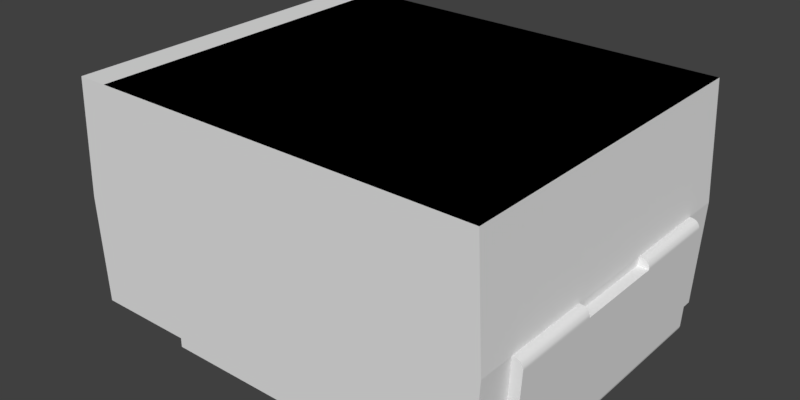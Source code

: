 # Source: CapTantalumB.blend  (saved by Blender 2.90.8; exported with 4.5.12 LTS)
import bpy
from mathutils import Matrix  # noqa: F401  (used for matrix-valued properties, if any)

bpy.ops.wm.read_factory_settings(use_empty=True)
scene = bpy.context.scene
scene.name = 'Scene'

# ---- collections
col_collection_1 = bpy.data.collections.new('Collection 1'); scene.collection.children.link(col_collection_1)

# ---- materials (node trees are filled in below, after node groups)
mat_orange_plastic = bpy.data.materials.new('Orange Plastic')
mat_metal = bpy.data.materials.new('Metal')
mat_yellow_plastic = bpy.data.materials.new('Yellow Plastic')
mat_logo = bpy.data.materials.new('LOGO')
mat_logo.roughness = 0.25

# ---- node groups
ng_plastic = bpy.data.node_groups.new('Plastic', 'ShaderNodeTree')
_N = ng_plastic.nodes; _L = ng_plastic.links

# ---- material node trees
mat_logo.use_nodes = True; mat_logo.node_tree.nodes.clear()
_N = mat_logo.node_tree.nodes; _L = mat_logo.node_tree.links
n0 = _N.new('ShaderNodeOutputMaterial'); n0.name = 'Material Output'; n0.location = (300, 300)
n1 = _N.new('ShaderNodeGroup'); n1.name = 'Group'; n1.location = (40, 300)
n1.node_tree = ng_plastic
n2 = _N.new('ShaderNodeTexImage'); n2.name = 'LOGO'; n2.location = (-380, 360)
n2.label = 'LOGO'
_L.new(n1.outputs[0], n0.inputs[0])
_L.new(n1.outputs[1], n0.inputs[2])
_L.new(n2.outputs[0], n1.inputs[0])
n0.is_active_output = True

# ---- world
world_world = bpy.data.worlds.new('World'); scene.world = world_world
world_world.color = (0.05088, 0.05088, 0.05088)
world_world.use_sun_shadow = False
world_world.sun_shadow_jitter_overblur = 0.0
world_world.cycles.sampling_method = 'MANUAL'

# ---- meshes
me_component = bpy.data.meshes.new('Component')
me_component.from_pydata([(-1.75, 1.1, 0.96), (-1.766, 1.1, 0.96), (-1.75, 0.65, 0.96), (-1.766, 0.65, 0.96), (-1.766, -1.1, 0.96), (-1.75, -1.1, 0.96), (-1.766, -0.65, 0.96), (-1.75, -0.65, 0.96), (-1.777, 1.1, 0.9591), (-1.777, 0.65, 0.9591), (-1.787, 1.1, 0.9566), (-1.787, 0.65, 0.9566), (-1.797, 1.1, 0.9524), (-1.797, 0.65, 0.9524), (-1.806, 1.1, 0.9468), (-1.806, 0.65, 0.9468), (-1.814, 1.1, 0.9397), (-1.814, 0.65, 0.9397), (-1.82, 1.1, 0.9315), (-1.82, 0.65, 0.9315), (-1.825, 1.1, 0.9224), (-1.825, 0.65, 0.9224), (-1.829, 1.1, 0.9125), (-1.829, 0.65, 0.9125), (-1.831, 1.1, 0.9021), (-1.831, 0.65, 0.9021), (-1.831, 1.1, 0.8916), (-1.831, 0.65, 0.8916), (-1.777, -0.65, 0.9591), (-1.777, -1.1, 0.9591), (-1.787, -0.65, 0.9566), (-1.787, -1.1, 0.9566), (-1.797, -0.65, 0.9524), (-1.797, -1.1, 0.9524), (-1.806, -0.65, 0.9468), (-1.806, -1.1, 0.9468), (-1.814, -0.65, 0.9397), (-1.814, -1.1, 0.9397), (-1.82, -0.65, 0.9315), (-1.82, -1.1, 0.9315), (-1.825, -0.65, 0.9224), (-1.825, -1.1, 0.9224), (-1.829, -0.65, 0.9125), (-1.829, -1.1, 0.9125), (-1.831, -0.65, 0.9021), (-1.831, -1.1, 0.9021), (-1.831, -0.65, 0.8916), (-1.831, -1.1, 0.8916), (-1.803, 0.65, 0.3564), (-1.788, 1.1, 0.06158), (-1.803, -0.65, 0.3564), (-1.788, -1.1, 0.06158), (-1.718, -0.65, 0.3608), (-1.704, -1.1, 0.085), (-1.718, 0.65, 0.3608), (-1.704, 1.1, 0.085), (-1.786, 1.1, 0.05073), (-1.786, -1.1, 0.05073), (-1.783, 1.1, 0.04029), (-1.783, -1.1, 0.04029), (-1.778, 1.1, 0.03055), (-1.778, -1.1, 0.03055), (-1.771, 1.1, 0.02178), (-1.771, -1.1, 0.02178), (-1.763, 1.1, 0.01424), (-1.763, -1.1, 0.01424), (-1.754, 1.1, 0.008147), (-1.754, -1.1, 0.008147), (-1.744, 1.1, 0.003664), (-1.744, -1.1, 0.003664), (-1.734, 1.1, 0.0009226), (-1.734, -1.1, 0.0009226), (-1.723, 1.1, 5.96e-08), (-1.723, -1.1, -5.96e-08), (-1.005, -1.1, -5.96e-08), (-1.005, 1.1, 5.96e-08), (-0.9948, 1.1, 0.0008003), (-0.9948, -1.1, 0.0008003), (-0.9849, 1.1, 0.003181), (-0.9849, -1.1, 0.003181), (-0.9755, 1.1, 0.007085), (-0.9755, -1.1, 0.007085), (-0.9668, 1.1, 0.01241), (-0.9668, -1.1, 0.01241), (-0.959, 1.1, 0.01904), (-0.959, -1.1, 0.01904), (-0.9524, 1.1, 0.02679), (-0.9524, -1.1, 0.02679), (-0.9471, 1.1, 0.03549), (-0.9471, -1.1, 0.03549), (-0.9432, 1.1, 0.04491), (-0.9432, -1.1, 0.04491), (-0.9408, 1.1, 0.05483), (-0.9408, -1.1, 0.05483), (-0.94, 1.1, 0.065), (-0.94, -1.1, 0.065), (-0.94, -1.1, 0.085), (-0.94, 1.1, 0.085), (1.7, -1.4, 1.91), (1.7, 1.4, 1.91), (-1.45, -1.4, 1.91), (-1.45, 1.4, 1.91), (-1.704, 1.4, 0.085), (-1.704, -1.4, 0.085), (-1.75, 1.4, 0.96), (-1.75, -1.4, 0.96), (0.9, -1.4, 0.01), (-0.9, -1.4, 0.01), (0.9, 1.4, 0.01), (-0.9, 1.4, 0.01), (1.75, -1.4, 0.96), (1.704, -1.4, 0.085), (1.75, 1.4, 0.96), (1.704, 1.4, 0.085), (-1.7, -1.4, 1.91), (-1.7, 1.4, 1.91), (-0.9, -1.4, 0.085), (0.9, -1.4, 0.085), (0.9, 1.4, 0.085), (-0.9, 1.4, 0.085), (1.75, -1.1, 0.96), (1.766, -1.1, 0.96), (1.75, -0.375, 0.96), (1.766, -0.375, 0.96), (1.766, 1.1, 0.96), (1.75, 1.1, 0.96), (1.766, 0.375, 0.96), (1.75, 0.375, 0.96), (1.831, -1.1, 0.8916), (1.831, -0.375, 0.8916), (1.831, -0.375, 0.9021), (1.831, -1.1, 0.9021), (1.829, -0.375, 0.9125), (1.829, -1.1, 0.9125), (1.825, -0.375, 0.9224), (1.825, -1.1, 0.9224), (1.82, -0.375, 0.9315), (1.82, -1.1, 0.9315), (1.814, -0.375, 0.9397), (1.814, -1.1, 0.9397), (1.806, -0.375, 0.9468), (1.806, -1.1, 0.9468), (1.797, -0.375, 0.9524), (1.797, -1.1, 0.9524), (1.787, -0.375, 0.9566), (1.787, -1.1, 0.9566), (1.777, -0.375, 0.9591), (1.777, -1.1, 0.9591), (1.831, 0.375, 0.8916), (1.831, 1.1, 0.8916), (1.831, 1.1, 0.9021), (1.831, 0.375, 0.9021), (1.829, 1.1, 0.9125), (1.829, 0.375, 0.9125), (1.825, 1.1, 0.9224), (1.825, 0.375, 0.9224), (1.82, 1.1, 0.9315), (1.82, 0.375, 0.9315), (1.814, 1.1, 0.9397), (1.814, 0.375, 0.9397), (1.806, 1.1, 0.9468), (1.806, 0.375, 0.9468), (1.797, 1.1, 0.9524), (1.797, 0.375, 0.9524), (1.787, 1.1, 0.9566), (1.787, 0.375, 0.9566), (1.777, 1.1, 0.9591), (1.777, 0.375, 0.9591), (1.831, -0.375, 0.8881), (1.788, -1.1, 0.06158), (1.831, 0.375, 0.8881), (1.788, 1.1, 0.06158), (1.746, 0.375, 0.8926), (1.704, 1.1, 0.085), (1.746, -0.375, 0.8926), (1.704, -1.1, 0.085), (1.723, -1.1, -5.96e-08), (1.723, 1.1, 5.96e-08), (1.734, 1.1, 0.0009226), (1.734, -1.1, 0.0009226), (1.744, 1.1, 0.003664), (1.744, -1.1, 0.003664), (1.754, 1.1, 0.008147), (1.754, -1.1, 0.008147), (1.763, 1.1, 0.01424), (1.763, -1.1, 0.01424), (1.771, 1.1, 0.02178), (1.771, -1.1, 0.02178), (1.778, 1.1, 0.03055), (1.778, -1.1, 0.03055), (1.783, 1.1, 0.04029), (1.783, -1.1, 0.04029), (1.786, 1.1, 0.05073), (1.786, -1.1, 0.05073), (1.005, -1.1, -5.96e-08), (1.005, 1.1, 5.96e-08), (0.94, -1.1, 0.065), (0.94, 1.1, 0.065), (0.9408, 1.1, 0.05483), (0.9408, -1.1, 0.05483), (0.9432, 1.1, 0.04491), (0.9432, -1.1, 0.04491), (0.9471, 1.1, 0.03549), (0.9471, -1.1, 0.03549), (0.9524, 1.1, 0.02679), (0.9524, -1.1, 0.02679), (0.959, 1.1, 0.01904), (0.959, -1.1, 0.01904), (0.9668, 1.1, 0.01241), (0.9668, -1.1, 0.01241), (0.9755, 1.1, 0.007085), (0.9755, -1.1, 0.007085), (0.9849, 1.1, 0.003181), (0.9849, -1.1, 0.003181), (0.9948, 1.1, 0.0008003), (0.9948, -1.1, 0.0008003), (0.94, -1.1, 0.085), (0.94, 1.1, 0.085)], [], [(62, 63, 61, 60), (16, 17, 15, 14), (180, 181, 179, 178), (150, 151, 148, 149), (32, 33, 31, 30), (156, 157, 155, 154), (118, 113, 111, 117), (168, 170, 172, 174), (125, 127, 126, 124), (111, 113, 112, 110), (152, 153, 151, 150), (46, 47, 45, 44), (48, 50, 52, 54), (99, 101, 100, 98), (202, 203, 201, 200), (208, 209, 207, 206), (214, 215, 213, 212), (164, 165, 163, 162), (108, 118, 117, 106), (114, 115, 104, 105), (88, 89, 87, 86), (130, 131, 128, 129), (54, 2, 27, 48), (48, 49, 50), (50, 49, 51), (26, 49, 48, 27), (51, 47, 46, 50), (52, 53, 54), (54, 53, 55), (5, 53, 52, 7), (171, 169, 193, 192), (192, 193, 191, 190), (190, 191, 189, 188), (182, 183, 181, 180), (186, 187, 185, 184), (142, 143, 141, 140), (194, 195, 177, 176), (5, 7, 6, 4), (178, 179, 176, 177), (95, 94, 97, 96), (195, 194, 215, 214), (14, 15, 13, 12), (212, 213, 211, 210), (210, 211, 209, 208), (188, 189, 187, 186), (206, 207, 205, 204), (204, 205, 203, 202), (34, 35, 33, 32), (200, 201, 199, 198), (198, 199, 196, 197), (124, 126, 167, 166), (18, 19, 17, 16), (173, 177, 197, 217), (53, 5, 4), (69, 71, 53), (53, 71, 73), (39, 41, 4), (4, 41, 43), (43, 45, 4), (4, 45, 47), (4, 47, 53), (53, 47, 51), (53, 51, 57), (57, 59, 53), (53, 59, 61), (53, 61, 63), (63, 65, 53), (53, 65, 67), (53, 67, 69), (73, 74, 95), (95, 74, 77), (95, 77, 79), (79, 81, 95), (95, 81, 83), (95, 83, 85), (85, 87, 95), (95, 87, 89), (95, 89, 93), (93, 89, 91), (33, 4, 31), (31, 4, 29), (33, 35, 4), (4, 35, 37), (4, 37, 39), (53, 73, 95, 96), (60, 58, 55), (97, 94, 55), (55, 94, 75), (55, 75, 72), (26, 1, 49), (49, 55, 56), (56, 55, 58), (26, 24, 1), (1, 24, 22), (1, 22, 20), (72, 70, 55), (55, 70, 68), (55, 68, 66), (20, 18, 1), (1, 18, 16), (1, 16, 14), (14, 12, 1), (1, 12, 10), (1, 10, 8), (86, 94, 88), (88, 94, 92), (88, 92, 90), (86, 84, 94), (94, 84, 82), (94, 82, 80), (66, 64, 55), (55, 64, 62), (55, 62, 60), (80, 78, 94), (94, 78, 76), (94, 76, 75), (50, 46, 7, 52), (27, 2, 3), (19, 21, 3), (21, 23, 3), (3, 23, 25), (3, 25, 27), (13, 3, 11), (11, 3, 9), (13, 15, 3), (3, 15, 17), (3, 17, 19), (7, 46, 6), (42, 40, 28), (6, 46, 28), (28, 46, 44), (28, 44, 42), (36, 34, 32), (40, 38, 28), (28, 38, 36), (28, 36, 30), (30, 36, 32), (160, 161, 159, 158), (119, 109, 107, 116), (136, 137, 135, 134), (166, 167, 165, 164), (103, 105, 104, 102), (90, 91, 89, 88), (102, 119, 116, 103), (98, 100, 105), (100, 114, 105), (30, 31, 29, 28), (111, 110, 117), (117, 110, 98), (117, 98, 116), (116, 98, 105), (116, 105, 103), (112, 113, 118), (38, 39, 37, 36), (118, 119, 101), (118, 101, 112), (112, 101, 99), (115, 101, 104), (104, 101, 119), (104, 119, 102), (22, 23, 21, 20), (40, 41, 39, 38), (109, 119, 118, 108), (28, 29, 4, 6), (110, 112, 99, 98), (8, 9, 3, 1), (1, 3, 2, 0), (84, 85, 83, 82), (94, 95, 93, 92), (64, 65, 63, 62), (60, 61, 59, 58), (10, 11, 9, 8), (86, 87, 85, 84), (26, 27, 25, 24), (82, 83, 81, 80), (80, 81, 79, 78), (123, 121, 147, 146), (76, 77, 74, 75), (140, 141, 139, 138), (175, 169, 121, 120), (36, 37, 35, 34), (158, 159, 157, 156), (73, 72, 75, 74), (78, 79, 77, 76), (70, 71, 69, 68), (107, 109, 108, 106), (96, 97, 55, 53), (12, 13, 11, 10), (129, 128, 168), (168, 128, 169), (168, 169, 170), (170, 169, 171), (170, 171, 148), (148, 171, 149), (127, 125, 172), (172, 125, 173), (172, 173, 174), (174, 173, 175), (174, 175, 122), (122, 175, 120), (146, 147, 145, 144), (121, 123, 122, 120), (216, 217, 197, 196), (66, 67, 65, 64), (184, 185, 183, 182), (42, 43, 41, 40), (44, 45, 43, 42), (138, 139, 137, 136), (92, 93, 91, 90), (162, 163, 161, 160), (56, 57, 51, 49), (134, 135, 133, 132), (101, 115, 114, 100), (58, 59, 57, 56), (132, 133, 131, 130), (154, 155, 153, 152), (144, 145, 143, 142), (72, 73, 71, 70), (106, 117, 116, 107), (24, 25, 23, 22), (68, 69, 67, 66), (20, 21, 19, 18), (49, 1, 0, 55), (189, 191, 175), (131, 133, 135), (216, 196, 175), (175, 196, 194), (175, 194, 176), (131, 135, 128), (128, 135, 137), (128, 137, 139), (139, 141, 128), (128, 141, 143), (128, 143, 145), (176, 179, 175), (175, 179, 181), (175, 181, 183), (191, 193, 175), (175, 193, 169), (121, 169, 128), (121, 128, 147), (147, 128, 145), (205, 196, 203), (203, 196, 199), (203, 199, 201), (205, 207, 196), (196, 207, 209), (196, 209, 211), (183, 185, 175), (175, 185, 187), (175, 187, 189), (211, 213, 196), (196, 213, 215), (196, 215, 194), (55, 0, 2, 54), (173, 125, 124), (180, 178, 173), (173, 178, 177), (164, 162, 149), (149, 162, 160), (149, 160, 158), (158, 156, 149), (149, 156, 154), (149, 154, 150), (150, 154, 152), (149, 171, 173), (173, 171, 192), (192, 190, 173), (173, 190, 188), (173, 188, 186), (186, 184, 173), (173, 184, 182), (173, 182, 180), (177, 195, 197), (197, 195, 214), (197, 214, 212), (212, 210, 197), (197, 210, 208), (197, 208, 206), (206, 204, 197), (197, 204, 202), (197, 202, 198), (198, 202, 200), (173, 124, 149), (149, 124, 166), (149, 166, 164), (129, 168, 174), (174, 122, 123), (136, 134, 174), (134, 132, 174), (174, 132, 130), (174, 130, 129), (123, 146, 174), (174, 146, 144), (174, 144, 142), (142, 140, 174), (174, 140, 138), (174, 138, 136), (126, 127, 172), (170, 148, 172), (172, 148, 151), (151, 153, 172), (172, 153, 155), (172, 155, 157), (157, 159, 172), (172, 159, 161), (172, 161, 163), (163, 165, 172), (172, 165, 167), (172, 167, 126), (175, 173, 217, 216)])
me_component.polygons.foreach_set('material_index', [1, 1, 1, 1, 1, 1, 2, 1, 1, 2, 1, 1, 1, 3, 1, 1, 1, 1, 2, 2, 1, 1, 1, 1, 1, 1, 1, 1, 1, 1, 1, 1, 1, 1, 1, 1, 1, 1, 1, 1, 1, 1, 1, 1, 1, 1, 1, 1, 1, 1, 1, 1, 1, 1, 1, 1, 1, 1, 1, 1, 1, 1, 1, 1, 1, 1, 1, 1, 1, 1, 1, 1, 1, 1, 1, 1, 1, 1, 1, 1, 1, 1, 1, 1, 1, 1, 1, 1, 1, 1, 1, 1, 1, 1, 1, 1, 1, 1, 1, 1, 1, 1, 1, 1, 1, 1, 1, 1, 1, 1, 1, 1, 1, 1, 1, 1, 1, 1, 1, 1, 1, 1, 1, 1, 1, 1, 1, 1, 1, 1, 1, 1, 1, 1, 1, 1, 1, 1, 2, 1, 1, 2, 1, 2, 2, 2, 1, 2, 2, 2, 2, 2, 2, 1, 2, 2, 2, 2, 2, 2, 1, 1, 2, 1, 2, 1, 1, 1, 1, 1, 1, 1, 1, 1, 1, 1, 1, 1, 1, 1, 1, 1, 1, 1, 1, 2, 1, 1, 1, 1, 1, 1, 1, 1, 1, 1, 1, 1, 1, 1, 1, 1, 1, 1, 1, 1, 1, 1, 1, 1, 1, 1, 0, 1, 1, 1, 1, 1, 2, 1, 1, 1, 1, 1, 1, 1, 1, 1, 1, 1, 1, 1, 1, 1, 1, 1, 1, 1, 1, 1, 1, 1, 1, 1, 1, 1, 1, 1, 1, 1, 1, 1, 1, 1, 1, 1, 1, 1, 1, 1, 1, 1, 1, 1, 1, 1, 1, 1, 1, 1, 1, 1, 1, 1, 1, 1, 1, 1, 1, 1, 1, 1, 1, 1, 1, 1, 1, 1, 1, 1, 1, 1, 1, 1, 1, 1, 1, 1, 1, 1, 1, 1, 1, 1, 1, 1, 1, 1, 1, 1, 1])
_uv = me_component.uv_layers.new(name='UVMap')
_uv.uv.foreach_set('vector', [0.0, 0.0, 0.0, 0.0, 0.0, 0.0, 0.0, 0.0, 0.0, 0.0, 0.0, 0.0, 0.0, 0.0, 0.0, 0.0, 0.0, 0.0, 0.0, 0.0, 0.0, 0.0, 0.0, 0.0, 0.0, 0.0, 0.0, 0.0, 0.0, 0.0, 0.0, 0.0, 0.0, 0.0, 0.0, 0.0, 0.0, 0.0, 0.0, 0.0, 0.0, 0.0, 0.0, 0.0, 0.0, 0.0, 0.0, 0.0, 0.0, 0.0, 0.0, 0.0, 0.0, 0.0, 0.0, 0.0, 0.0, 0.0, 0.0, 0.0, 0.0, 0.0, 0.0, 0.0, 0.0, 0.0, 0.0, 0.0, 0.0, 0.0, 0.0, 0.0, 0.0, 0.0, 0.0, 0.0, 0.0, 0.0, 0.0, 0.0, 0.0, 0.0, 0.0, 0.0, 0.0, 0.0, 0.0, 0.0, 0.0, 0.0, 0.0, 0.0, 0.0, 0.0, 0.0, 0.0, 0.0, 0.0, 0.0, 0.0, 0.0, 0.0, 0.0, 0.0, 1.0, 1.0, 0.0, 1.0, 0.0, 0.0, 1.0, 0.0, 0.0, 0.0, 0.0, 0.0, 0.0, 0.0, 0.0, 0.0, 0.0, 0.0, 0.0, 0.0, 0.0, 0.0, 0.0, 0.0, 0.0, 0.0, 0.0, 0.0, 0.0, 0.0, 0.0, 0.0, 0.0, 0.0, 0.0, 0.0, 0.0, 0.0, 0.0, 0.0, 0.0, 0.0, 0.0, 0.0, 0.0, 0.0, 0.0, 0.0, 0.0, 0.0, 0.0, 0.0, 0.0, 0.0, 0.0, 0.0, 0.0, 0.0, 0.0, 0.0, 0.0, 0.0, 0.0, 0.0, 0.0, 0.0, 0.0, 0.0, 0.0, 0.0, 0.0, 0.0, 0.0, 0.0, 0.0, 0.0, 0.0, 0.0, 0.0, 0.0, 0.0, 0.0, 0.0, 0.0, 0.0, 0.0, 0.0, 0.0, 0.0, 0.0, 0.0, 0.0, 0.0, 0.0, 0.0, 0.0, 0.0, 0.0, 0.0, 0.0, 0.0, 0.0, 0.0, 0.0, 0.0, 0.0, 0.0, 0.0, 0.0, 0.0, 0.0, 0.0, 0.0, 0.0, 0.0, 0.0, 0.0, 0.0, 0.0, 0.0, 0.0, 0.0, 0.0, 0.0, 0.0, 0.0, 0.0, 0.0, 0.0, 0.0, 0.0, 0.0, 0.0, 0.0, 0.0, 0.0, 0.0, 0.0, 0.0, 0.0, 0.0, 0.0, 0.0, 0.0, 0.0, 0.0, 0.0, 0.0, 0.0, 0.0, 0.0, 0.0, 0.0, 0.0, 0.0, 0.0, 0.0, 0.0, 0.0, 0.0, 0.0, 0.0, 0.0, 0.0, 0.0, 0.0, 0.0, 0.0, 0.0, 0.0, 0.0, 0.0, 0.0, 0.0, 0.0, 0.0, 0.0, 0.0, 0.0, 0.0, 0.0, 0.0, 0.0, 0.0, 0.0, 0.0, 0.0, 0.0, 0.0, 0.0, 0.0, 0.0, 0.0, 0.0, 0.0, 0.0, 0.0, 0.0, 0.0, 0.0, 0.0, 0.0, 0.0, 0.0, 0.0, 0.0, 0.0, 0.0, 0.0, 0.0, 0.0, 0.0, 0.0, 0.0, 0.0, 0.0, 0.0, 0.0, 0.0, 0.0, 0.0, 0.0, 0.0, 0.0, 0.0, 0.0, 0.0, 0.0, 0.0, 0.0, 0.0, 0.0, 0.0, 0.0, 0.0, 0.0, 0.0, 0.0, 0.0, 0.0, 0.0, 0.0, 0.0, 0.0, 0.0, 0.0, 0.0, 0.0, 0.0, 0.0, 0.0, 0.0, 0.0, 0.0, 0.0, 0.0, 0.0, 0.0, 0.0, 0.0, 0.0, 0.0, 0.0, 0.0, 0.0, 0.0, 0.0, 0.0, 0.0, 0.0, 0.0, 0.0, 0.0, 0.0, 0.0, 0.0, 0.0, 0.0, 0.0, 0.0, 0.0, 0.0, 0.0, 0.0, 0.0, 0.0, 0.0, 0.0, 0.0, 0.0, 0.0, 0.0, 0.0, 0.0, 0.0, 0.0, 0.0, 0.0, 0.0, 0.0, 0.0, 0.0, 0.0, 0.0, 0.0, 0.0, 0.0, 0.0, 0.0, 0.0, 0.0, 0.0, 0.0, 0.0, 0.0, 0.0, 0.0, 0.0, 0.0, 0.0, 0.0, 0.0, 0.0, 0.0, 0.0, 0.0, 0.0, 0.0, 0.0, 0.0, 0.0, 0.0, 0.0, 0.0, 0.0, 0.0, 0.0, 0.0, 0.0, 0.0, 0.0, 0.0, 0.0, 0.0, 0.0, 0.0, 0.0, 0.0, 0.0, 0.0, 0.0, 0.0, 0.0, 0.0, 0.0, 0.0, 0.0, 0.0, 0.0, 0.0, 0.0, 0.0, 0.0, 0.0, 0.0, 0.0, 0.0, 0.0, 0.0, 0.0, 0.0, 0.0, 0.0, 0.0, 0.0, 0.0, 0.0, 0.0, 0.0, 0.0, 0.0, 0.0, 0.0, 0.0, 0.0, 0.0, 0.0, 0.0, 0.0, 0.0, 0.0, 0.0, 0.0, 0.0, 0.0, 0.0, 0.0, 0.0, 0.0, 0.0, 0.0, 0.0, 0.0, 0.0, 0.0, 0.0, 0.0, 0.0, 0.0, 0.0, 0.0, 0.0, 0.0, 0.0, 0.0, 0.0, 0.0, 0.0, 0.0, 0.0, 0.0, 0.0, 0.0, 0.0, 0.0, 0.0, 0.0, 0.0, 0.0, 0.0, 0.0, 0.0, 0.0, 0.0, 0.0, 0.0, 0.0, 0.0, 0.0, 0.0, 0.0, 0.0, 0.0, 0.0, 0.0, 0.0, 0.0, 0.0, 0.0, 0.0, 0.0, 0.0, 0.0, 0.0, 0.0, 0.0, 0.0, 0.0, 0.0, 0.0, 0.0, 0.0, 0.0, 0.0, 0.0, 0.0, 0.0, 0.0, 0.0, 0.0, 0.0, 0.0, 0.0, 0.0, 0.0, 0.0, 0.0, 0.0, 0.0, 0.0, 0.0, 0.0, 0.0, 0.0, 0.0, 0.0, 0.0, 0.0, 0.0, 0.0, 0.0, 0.0, 0.0, 0.0, 0.0, 0.0, 0.0, 0.0, 0.0, 0.0, 0.0, 0.0, 0.0, 0.0, 0.0, 0.0, 0.0, 0.0, 0.0, 0.0, 0.0, 0.0, 0.0, 0.0, 0.0, 0.0, 0.0, 0.0, 0.0, 0.0, 0.0, 0.0, 0.0, 0.0, 0.0, 0.0, 0.0, 0.0, 0.0, 0.0, 0.0, 0.0, 0.0, 0.0, 0.0, 0.0, 0.0, 0.0, 0.0, 0.0, 0.0, 0.0, 0.0, 0.0, 0.0, 0.0, 0.0, 0.0, 0.0, 0.0, 0.0, 0.0, 0.0, 0.0, 0.0, 0.0, 0.0, 0.0, 0.0, 0.0, 0.0, 0.0, 0.0, 0.0, 0.0, 0.0, 0.0, 0.0, 0.0, 0.0, 0.0, 0.0, 0.0, 0.0, 0.0, 0.0, 0.0, 0.0, 0.0, 0.0, 0.0, 0.0, 0.0, 0.0, 0.0, 0.0, 0.0, 0.0, 0.0, 0.0, 0.0, 0.0, 0.0, 0.0, 0.0, 0.0, 0.0, 0.0, 0.0, 0.0, 0.0, 0.0, 0.0, 0.0, 0.0, 0.0, 0.0, 0.0, 0.0, 0.0, 0.0, 0.0, 0.0, 0.0, 0.0, 0.0, 0.0, 0.0, 0.0, 0.0, 0.0, 0.0, 0.0, 0.0, 0.0, 0.0, 0.0, 0.0, 0.0, 0.0, 0.0, 0.0, 0.0, 0.0, 0.0, 0.0, 0.0, 0.0, 0.0, 0.0, 0.0, 0.0, 0.0, 0.0, 0.0, 0.0, 0.0, 0.0, 0.0, 0.0, 0.0, 0.0, 0.0, 0.0, 0.0, 0.0, 0.0, 0.0, 0.0, 0.0, 0.0, 0.0, 0.0, 0.0, 0.0, 0.0, 0.0, 0.0, 0.0, 0.0, 0.0, 0.0, 0.0, 0.0, 0.0, 0.0, 0.0, 0.0, 0.0, 0.0, 0.0, 0.0, 0.0, 0.0, 0.0, 0.0, 0.0, 0.0, 0.0, 0.0, 0.0, 0.0, 0.0, 0.0, 0.0, 0.0, 0.0, 0.0, 0.0, 0.0, 0.0, 0.0, 0.0, 0.0, 0.0, 0.0, 0.0, 0.0, 0.0, 0.0, 0.0, 0.0, 0.0, 0.0, 0.0, 0.0, 0.0, 0.0, 0.0, 0.0, 0.0, 0.0, 0.0, 0.0, 0.0, 0.0, 0.0, 0.0, 0.0, 0.0, 0.0, 0.0, 0.0, 0.0, 0.0, 0.0, 0.0, 0.0, 0.0, 0.0, 0.0, 0.0, 0.0, 0.0, 0.0, 0.0, 0.0, 0.0, 0.0, 0.0, 0.0, 0.0, 0.0, 0.0, 0.0, 0.0, 0.0, 0.0, 0.0, 0.0, 0.0, 0.0, 0.0, 0.0, 0.0, 0.0, 0.0, 0.0, 0.0, 0.0, 0.0, 0.0, 0.0, 0.0, 0.0, 0.0, 0.0, 0.0, 0.0, 0.0, 0.0, 0.0, 0.0, 0.0, 0.0, 0.0, 0.0, 0.0, 0.0, 0.0, 0.0, 0.0, 0.0, 0.0, 0.0, 0.0, 0.0, 0.0, 0.0, 0.0, 0.0, 0.0, 0.0, 0.0, 0.0, 0.0, 0.0, 0.0, 0.0, 0.0, 0.0, 0.0, 0.0, 0.0, 0.0, 0.0, 0.0, 0.0, 0.0, 0.0, 0.0, 0.0, 0.0, 0.0, 0.0, 0.0, 0.0, 0.0, 0.0, 0.0, 0.0, 0.0, 0.0, 0.0, 0.0, 0.0, 0.0, 0.0, 0.0, 0.0, 0.0, 0.0, 0.0, 0.0, 0.0, 0.0, 0.0, 0.0, 0.0, 0.0, 0.0, 0.0, 0.0, 0.0, 0.0, 0.0, 0.0, 0.0, 0.0, 0.0, 0.0, 0.0, 0.0, 0.0, 0.0, 0.0, 0.0, 0.0, 0.0, 0.0, 0.0, 0.0, 0.0, 0.0, 0.0, 0.0, 0.0, 0.0, 0.0, 0.0, 0.0, 0.0, 0.0, 0.0, 0.0, 0.0, 0.0, 0.0, 0.0, 0.0, 0.0, 0.0, 0.0, 0.0, 0.0, 0.0, 0.0, 0.0, 0.0, 0.0, 0.0, 0.0, 0.0, 0.0, 0.0, 0.0, 0.0, 0.0, 0.0, 0.0, 0.0, 0.0, 0.0, 0.0, 0.0, 0.0, 0.0, 0.0, 0.0, 0.0, 0.0, 0.0, 0.0, 0.0, 0.0, 0.0, 0.0, 0.0, 0.0, 0.0, 0.0, 0.0, 0.0, 0.0, 0.0, 0.0, 0.0, 0.0, 0.0, 0.0, 0.0, 0.0, 0.0, 0.0, 0.0, 0.0, 0.0, 0.0, 0.0, 0.0, 0.0, 0.0, 0.0, 0.0, 0.0, 0.0, 0.0, 0.0, 0.0, 0.0, 0.0, 0.0, 0.0, 0.0, 0.0, 0.0, 0.0, 0.0, 0.0, 0.0, 0.0, 0.0, 0.0, 0.0, 0.0, 0.0, 0.0, 0.0, 0.0, 0.0, 0.0, 0.0, 0.0, 0.0, 0.0, 0.0, 0.0, 0.0, 0.0, 0.0, 0.0, 0.0, 0.0, 0.0, 0.0, 0.0, 0.0, 0.0, 0.0, 0.0, 0.0, 0.0, 0.0, 0.0, 0.0, 0.0, 0.0, 0.0, 0.0, 0.0, 0.0, 0.0, 0.0, 0.0, 0.0, 0.0, 0.0, 0.0, 0.0, 0.0, 0.0, 0.0, 0.0, 0.0, 0.0, 0.0, 0.0, 0.0, 0.0, 0.0, 0.0, 0.0, 0.0, 0.0, 0.0, 0.0, 0.0, 0.0, 0.0, 0.0, 0.0, 0.0, 0.0, 0.0, 0.0, 0.0, 0.0, 0.0, 0.0, 0.0, 0.0, 0.0, 0.0, 0.0, 0.0, 0.0, 0.0, 0.0, 0.0, 0.0, 0.0, 0.0, 0.0, 0.0, 0.0, 0.0, 0.0, 0.0, 0.0, 0.0, 0.0, 0.0, 0.0, 0.0, 0.0, 0.0, 0.0, 0.0, 0.0, 0.0, 0.0, 0.0, 0.0, 0.0, 0.0, 0.0, 0.0, 0.0, 0.0, 0.0, 0.0, 0.0, 0.0, 0.0, 0.0, 0.0, 0.0, 0.0, 0.0, 0.0, 0.0, 0.0, 0.0, 0.0, 0.0, 0.0, 0.0, 0.0, 0.0, 0.0, 0.0, 0.0, 0.0, 0.0, 0.0, 0.0, 0.0, 0.0, 0.0, 0.0, 0.0, 0.0, 0.0, 0.0, 0.0, 0.0, 0.0, 0.0, 0.0, 0.0, 0.0, 0.0, 0.0, 0.0, 0.0, 0.0, 0.0, 0.0, 0.0, 0.0, 0.0, 0.0, 0.0, 0.0, 0.0, 0.0, 0.0, 0.0, 0.0, 0.0, 0.0, 0.0, 0.0, 0.0, 0.0, 0.0, 0.0, 0.0, 0.0, 0.0, 0.0, 0.0, 0.0, 0.0, 0.0, 0.0, 0.0, 0.0, 0.0, 0.0, 0.0, 0.0, 0.0, 0.0, 0.0, 0.0, 0.0, 0.0, 0.0, 0.0, 0.0, 0.0, 0.0, 0.0, 0.0, 0.0, 0.0, 0.0, 0.0, 0.0, 0.0, 0.0, 0.0, 0.0, 0.0, 0.0, 0.0, 0.0, 0.0, 0.0, 0.0, 0.0, 0.0, 0.0, 0.0, 0.0, 0.0, 0.0, 0.0, 0.0, 0.0, 0.0, 0.0, 0.0, 0.0, 0.0, 0.0, 0.0, 0.0, 0.0, 0.0, 0.0, 0.0, 0.0, 0.0, 0.0, 0.0, 0.0, 0.0, 0.0, 0.0, 0.0, 0.0, 0.0, 0.0, 0.0, 0.0, 0.0, 0.0, 0.0, 0.0, 0.0, 0.0, 0.0, 0.0, 0.0, 0.0, 0.0, 0.0, 0.0, 0.0, 0.0, 0.0, 0.0, 0.0, 0.0, 0.0, 0.0, 0.0, 0.0, 0.0, 0.0, 0.0, 0.0, 0.0, 0.0, 0.0, 0.0, 0.0, 0.0, 0.0, 0.0, 0.0, 0.0, 0.0, 0.0, 0.0, 0.0, 0.0, 0.0, 0.0, 0.0, 0.0, 0.0, 0.0, 0.0, 0.0, 0.0, 0.0, 0.0, 0.0, 0.0, 0.0, 0.0, 0.0, 0.0, 0.0, 0.0, 0.0, 0.0, 0.0, 0.0, 0.0, 0.0, 0.0, 0.0, 0.0, 0.0, 0.0, 0.0, 0.0, 0.0, 0.0, 0.0, 0.0, 0.0, 0.0, 0.0, 0.0, 0.0, 0.0, 0.0, 0.0, 0.0, 0.0, 0.0, 0.0, 0.0, 0.0, 0.0, 0.0, 0.0, 0.0, 0.0, 0.0, 0.0, 0.0, 0.0, 0.0, 0.0, 0.0, 0.0, 0.0, 0.0, 0.0, 0.0, 0.0, 0.0, 0.0, 0.0, 0.0, 0.0, 0.0, 0.0, 0.0, 0.0, 0.0, 0.0, 0.0, 0.0, 0.0, 0.0, 0.0, 0.0, 0.0, 0.0, 0.0, 0.0, 0.0, 0.0, 0.0, 0.0, 0.0, 0.0, 0.0, 0.0, 0.0, 0.0, 0.0, 0.0, 0.0, 0.0, 0.0, 0.0, 0.0, 0.0, 0.0, 0.0, 0.0, 0.0, 0.0, 0.0, 0.0, 0.0, 0.0, 0.0, 0.0, 0.0, 0.0, 0.0, 0.0, 0.0, 0.0, 0.0, 0.0, 0.0, 0.0, 0.0, 0.0, 0.0, 0.0, 0.0, 0.0, 0.0, 0.0, 0.0, 0.0, 0.0, 0.0, 0.0, 0.0, 0.0, 0.0, 0.0, 0.0, 0.0, 0.0, 0.0, 0.0, 0.0, 0.0, 0.0, 0.0, 0.0, 0.0, 0.0, 0.0, 0.0, 0.0, 0.0, 0.0, 0.0, 0.0, 0.0, 0.0, 0.0, 0.0, 0.0, 0.0, 0.0, 0.0, 0.0, 0.0, 0.0, 0.0, 0.0, 0.0, 0.0, 0.0, 0.0, 0.0, 0.0, 0.0, 0.0, 0.0, 0.0, 0.0, 0.0, 0.0, 0.0, 0.0, 0.0, 0.0, 0.0, 0.0, 0.0, 0.0, 0.0, 0.0, 0.0, 0.0, 0.0, 0.0, 0.0, 0.0, 0.0, 0.0, 0.0, 0.0, 0.0, 0.0, 0.0, 0.0, 0.0, 0.0, 0.0, 0.0, 0.0, 0.0, 0.0, 0.0, 0.0, 0.0, 0.0, 0.0, 0.0, 0.0, 0.0, 0.0, 0.0, 0.0, 0.0, 0.0, 0.0, 0.0, 0.0, 0.0, 0.0, 0.0, 0.0, 0.0, 0.0, 0.0, 0.0, 0.0, 0.0, 0.0, 0.0, 0.0, 0.0, 0.0, 0.0, 0.0, 0.0, 0.0, 0.0, 0.0, 0.0, 0.0, 0.0, 0.0, 0.0, 0.0, 0.0, 0.0, 0.0, 0.0, 0.0, 0.0, 0.0, 0.0, 0.0, 0.0, 0.0, 0.0, 0.0, 0.0, 0.0, 0.0, 0.0, 0.0, 0.0, 0.0, 0.0, 0.0, 0.0, 0.0, 0.0, 0.0, 0.0, 0.0, 0.0, 0.0, 0.0, 0.0, 0.0, 0.0, 0.0, 0.0, 0.0, 0.0, 0.0, 0.0, 0.0, 0.0, 0.0, 0.0, 0.0, 0.0, 0.0, 0.0, 0.0, 0.0, 0.0, 0.0, 0.0, 0.0, 0.0, 0.0, 0.0, 0.0, 0.0, 0.0, 0.0, 0.0, 0.0, 0.0, 0.0, 0.0, 0.0, 0.0, 0.0, 0.0, 0.0, 0.0, 0.0, 0.0, 0.0, 0.0, 0.0, 0.0, 0.0, 0.0, 0.0, 0.0, 0.0, 0.0, 0.0, 0.0, 0.0, 0.0, 0.0, 0.0, 0.0, 0.0, 0.0, 0.0, 0.0, 0.0, 0.0, 0.0, 0.0, 0.0, 0.0, 0.0, 0.0, 0.0, 0.0, 0.0, 0.0, 0.0, 0.0, 0.0, 0.0, 0.0, 0.0, 0.0, 0.0, 0.0, 0.0, 0.0, 0.0, 0.0, 0.0, 0.0, 0.0, 0.0, 0.0, 0.0, 0.0, 0.0, 0.0, 0.0, 0.0, 0.0, 0.0, 0.0, 0.0, 0.0, 0.0, 0.0, 0.0, 0.0, 0.0, 0.0, 0.0, 0.0, 0.0, 0.0, 0.0, 0.0, 0.0, 0.0, 0.0, 0.0, 0.0, 0.0, 0.0, 0.0, 0.0, 0.0, 0.0, 0.0, 0.0, 0.0, 0.0, 0.0, 0.0, 0.0, 0.0, 0.0, 0.0, 0.0, 0.0, 0.0, 0.0, 0.0, 0.0, 0.0, 0.0, 0.0, 0.0, 0.0, 0.0, 0.0, 0.0, 0.0, 0.0, 0.0, 0.0, 0.0, 0.0, 0.0, 0.0, 0.0, 0.0, 0.0, 0.0, 0.0, 0.0, 0.0, 0.0, 0.0, 0.0, 0.0, 0.0, 0.0, 0.0, 0.0, 0.0, 0.0, 0.0, 0.0, 0.0, 0.0, 0.0, 0.0, 0.0, 0.0, 0.0, 0.0, 0.0, 0.0, 0.0, 0.0, 0.0, 0.0, 0.0, 0.0, 0.0, 0.0, 0.0, 0.0, 0.0, 0.0, 0.0, 0.0, 0.0, 0.0, 0.0, 0.0, 0.0, 0.0, 0.0, 0.0, 0.0, 0.0, 0.0, 0.0, 0.0, 0.0, 0.0, 0.0, 0.0, 0.0, 0.0, 0.0, 0.0, 0.0, 0.0, 0.0, 0.0, 0.0, 0.0, 0.0, 0.0, 0.0, 0.0, 0.0, 0.0, 0.0, 0.0, 0.0, 0.0, 0.0, 0.0, 0.0, 0.0, 0.0, 0.0, 0.0, 0.0, 0.0, 0.0, 0.0, 0.0, 0.0, 0.0, 0.0, 0.0, 0.0, 0.0, 0.0, 0.0, 0.0, 0.0, 0.0, 0.0, 0.0, 0.0, 0.0, 0.0, 0.0, 0.0, 0.0, 0.0, 0.0, 0.0, 0.0, 0.0, 0.0, 0.0, 0.0, 0.0, 0.0, 0.0, 0.0, 0.0, 0.0, 0.0, 0.0, 0.0, 0.0, 0.0, 0.0, 0.0, 0.0, 0.0, 0.0, 0.0, 0.0, 0.0, 0.0, 0.0, 0.0, 0.0, 0.0, 0.0, 0.0, 0.0, 0.0, 0.0, 0.0, 0.0, 0.0, 0.0, 0.0, 0.0, 0.0, 0.0, 0.0, 0.0, 0.0, 0.0, 0.0, 0.0, 0.0, 0.0, 0.0, 0.0, 0.0, 0.0, 0.0, 0.0, 0.0, 0.0, 0.0, 0.0, 0.0, 0.0, 0.0, 0.0, 0.0, 0.0, 0.0, 0.0, 0.0, 0.0, 0.0, 0.0, 0.0, 0.0, 0.0, 0.0, 0.0, 0.0, 0.0, 0.0, 0.0, 0.0, 0.0, 0.0, 0.0, 0.0, 0.0, 0.0, 0.0, 0.0, 0.0, 0.0, 0.0, 0.0, 0.0, 0.0, 0.0, 0.0, 0.0, 0.0, 0.0, 0.0, 0.0, 0.0, 0.0, 0.0, 0.0, 0.0, 0.0, 0.0, 0.0, 0.0, 0.0, 0.0, 0.0, 0.0, 0.0, 0.0, 0.0, 0.0, 0.0, 0.0, 0.0, 0.0, 0.0, 0.0, 0.0, 0.0, 0.0, 0.0, 0.0, 0.0, 0.0, 0.0, 0.0, 0.0, 0.0, 0.0, 0.0, 0.0])
me_component.materials.append(mat_orange_plastic)
me_component.materials.append(mat_metal)
me_component.materials.append(mat_yellow_plastic)
me_component.materials.append(mat_logo)
me_component.use_remesh_preserve_volume = False
me_component.use_remesh_preserve_attributes = False
me_component.use_mirror_vertex_groups = False
me_component.update()

# ---- objects
ob_component = bpy.data.objects.new('Component', me_component)

# ---- transforms, parenting, visibility, modifiers, constraints
ob_component.location = (0.0, 0.0, 0.0)
ob_component.lineart.crease_threshold = 0.0

# ---- collection membership
col_collection_1.objects.link(ob_component)

# ---- scene / render settings (as saved in the file)
scene.frame_start = 1; scene.frame_end = 250; scene.frame_set(0)
scene.render.engine = 'CYCLES'
scene.render.resolution_x = 4000
scene.render.resolution_y = 2000
scene.render.dither_intensity = 0.0
scene.cycles.use_denoising = False
scene.cycles.samples = 128
scene.cycles.sampling_pattern = 'TABULATED_SOBOL'
scene.cycles.light_sampling_threshold = 0.0
scene.cycles.use_adaptive_sampling = False
scene.cycles.use_light_tree = False
scene.cycles.blur_glossy = 0.0
scene.cycles.sample_clamp_indirect = 0.0
scene.view_settings.view_transform = 'Standard'
bpy.context.view_layer.update()

# ---- added for rendering (the .blend has no active camera and no usable light): camera, sun
cam_auto = bpy.data.cameras.new('AutoCamera')
cam_auto.lens = 50.0
cam_auto.sensor_width = 36.0
cam_auto.clip_end = 1000.0
ob_auto_camera = bpy.data.objects.new('AutoCamera', cam_auto)
scene.collection.objects.link(ob_auto_camera)
ob_auto_camera.location = (4.61724, -5.5407, 4.6488)
ob_auto_camera.rotation_euler = (1.09748, -7.21219e-08, 0.694738)
scene.camera = ob_auto_camera
light_auto_sun = bpy.data.lights.new('AutoSun', 'SUN')
light_auto_sun.energy = 3.0
light_auto_sun.angle = 0.0523599
ob_auto_sun = bpy.data.objects.new('AutoSun', light_auto_sun)
scene.collection.objects.link(ob_auto_sun)
ob_auto_sun.rotation_euler = (0.872665, 0.174533, 0.523599)
bpy.context.view_layer.update()
